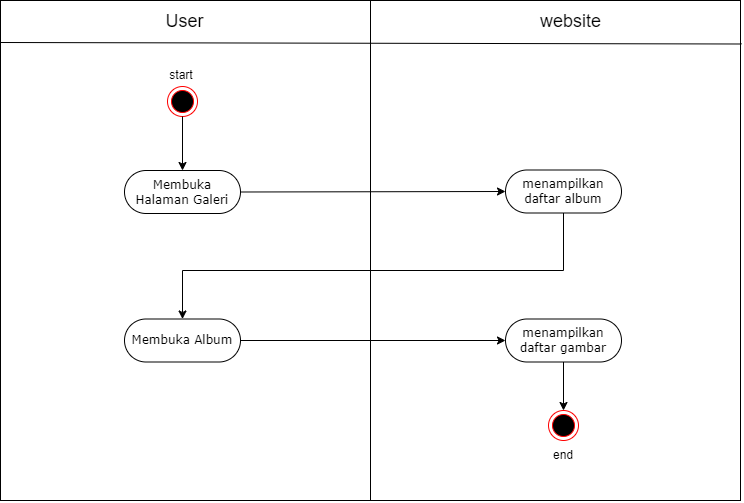

The diagram above was exported from draw.io. Its source (the exported page's mxGraphModel, read from the mxfile embedded in the PNG):
<mxGraphModel dx="2368" dy="2931" grid="1" gridSize="10" guides="1" tooltips="1" connect="1" arrows="1" fold="1" page="1" pageScale="1" pageWidth="850" pageHeight="1100" math="0" shadow="0">
  <root>
    <mxCell id="0" />
    <mxCell id="1" parent="0" />
    <mxCell id="Fnr7hvFAQP-7t2n6eccZ-62" value="" style="rounded=0;whiteSpace=wrap;html=1;" parent="1" vertex="1">
      <mxGeometry x="-350" y="-1440" width="740" height="500" as="geometry" />
    </mxCell>
    <mxCell id="oVD7ZLSEg4YM7Ewv9YlU-4" value="&lt;font style=&quot;font-size: 18px;&quot;&gt;User&lt;/font&gt;" style="text;html=1;align=center;verticalAlign=middle;resizable=0;points=[];autosize=1;strokeColor=none;fillColor=none;" parent="1" vertex="1">
      <mxGeometry x="-196" y="-1439" width="60" height="40" as="geometry" />
    </mxCell>
    <mxCell id="KjkjAIsBeUeUIfaPLma7-2" value="" style="endArrow=none;html=1;rounded=0;entryX=0.5;entryY=0;entryDx=0;entryDy=0;exitX=0.5;exitY=1;exitDx=0;exitDy=0;" edge="1" parent="1" source="Fnr7hvFAQP-7t2n6eccZ-62" target="Fnr7hvFAQP-7t2n6eccZ-62">
      <mxGeometry width="50" height="50" relative="1" as="geometry">
        <mxPoint x="230" y="-820" as="sourcePoint" />
        <mxPoint x="280" y="-870" as="targetPoint" />
      </mxGeometry>
    </mxCell>
    <mxCell id="KjkjAIsBeUeUIfaPLma7-4" value="&lt;font style=&quot;font-size: 18px;&quot;&gt;website&lt;/font&gt;" style="text;html=1;align=center;verticalAlign=middle;resizable=0;points=[];autosize=1;strokeColor=none;fillColor=none;" vertex="1" parent="1">
      <mxGeometry x="180" y="-1439" width="80" height="40" as="geometry" />
    </mxCell>
    <mxCell id="KjkjAIsBeUeUIfaPLma7-5" value="" style="ellipse;html=1;shape=endState;fillColor=#000000;strokeColor=#ff0000;" vertex="1" parent="1">
      <mxGeometry x="-183" y="-1354" width="30" height="30" as="geometry" />
    </mxCell>
    <mxCell id="KjkjAIsBeUeUIfaPLma7-6" value="menampilkan daftar album" style="rounded=1;whiteSpace=wrap;html=1;shadow=0;comic=0;labelBackgroundColor=none;strokeWidth=1;fontFamily=Verdana;fontSize=12;align=center;arcSize=50;" vertex="1" parent="1">
      <mxGeometry x="155" y="-1270.5" width="116" height="43" as="geometry" />
    </mxCell>
    <mxCell id="KjkjAIsBeUeUIfaPLma7-7" value="" style="endArrow=none;html=1;rounded=0;entryX=-0.002;entryY=0.108;entryDx=0;entryDy=0;exitX=1;exitY=0.111;exitDx=0;exitDy=0;entryPerimeter=0;exitPerimeter=0;" edge="1" parent="1">
      <mxGeometry width="50" height="50" relative="1" as="geometry">
        <mxPoint x="390.99999999999955" y="-1396.5" as="sourcePoint" />
        <mxPoint x="-350.48" y="-1398" as="targetPoint" />
      </mxGeometry>
    </mxCell>
    <mxCell id="KjkjAIsBeUeUIfaPLma7-11" value="" style="endArrow=classic;html=1;rounded=0;exitX=0.5;exitY=1;exitDx=0;exitDy=0;entryX=0.5;entryY=0;entryDx=0;entryDy=0;" edge="1" parent="1" source="KjkjAIsBeUeUIfaPLma7-5" target="KjkjAIsBeUeUIfaPLma7-14">
      <mxGeometry width="50" height="50" relative="1" as="geometry">
        <mxPoint x="80" y="-1160" as="sourcePoint" />
        <mxPoint x="130" y="-1210" as="targetPoint" />
      </mxGeometry>
    </mxCell>
    <mxCell id="KjkjAIsBeUeUIfaPLma7-12" value="menampilkan daftar gambar" style="rounded=1;whiteSpace=wrap;html=1;shadow=0;comic=0;labelBackgroundColor=none;strokeWidth=1;fontFamily=Verdana;fontSize=12;align=center;arcSize=50;" vertex="1" parent="1">
      <mxGeometry x="155" y="-1121.5" width="116" height="43" as="geometry" />
    </mxCell>
    <mxCell id="KjkjAIsBeUeUIfaPLma7-13" value="" style="endArrow=classic;html=1;rounded=0;exitX=1;exitY=0.5;exitDx=0;exitDy=0;entryX=0;entryY=0.5;entryDx=0;entryDy=0;" edge="1" parent="1" source="KjkjAIsBeUeUIfaPLma7-16" target="KjkjAIsBeUeUIfaPLma7-12">
      <mxGeometry width="50" height="50" relative="1" as="geometry">
        <mxPoint x="-143" y="-1235" as="sourcePoint" />
        <mxPoint x="165" y="-1234" as="targetPoint" />
      </mxGeometry>
    </mxCell>
    <mxCell id="KjkjAIsBeUeUIfaPLma7-14" value="Membuka Halaman Galeri" style="rounded=1;whiteSpace=wrap;html=1;shadow=0;comic=0;labelBackgroundColor=none;strokeWidth=1;fontFamily=Verdana;fontSize=12;align=center;arcSize=50;" vertex="1" parent="1">
      <mxGeometry x="-226" y="-1270" width="116" height="43" as="geometry" />
    </mxCell>
    <mxCell id="KjkjAIsBeUeUIfaPLma7-15" value="" style="endArrow=classic;html=1;rounded=0;exitX=1;exitY=0.5;exitDx=0;exitDy=0;entryX=0;entryY=0.5;entryDx=0;entryDy=0;" edge="1" parent="1" source="KjkjAIsBeUeUIfaPLma7-14" target="KjkjAIsBeUeUIfaPLma7-6">
      <mxGeometry width="50" height="50" relative="1" as="geometry">
        <mxPoint x="-158" y="-1314" as="sourcePoint" />
        <mxPoint x="-158" y="-1260" as="targetPoint" />
      </mxGeometry>
    </mxCell>
    <mxCell id="KjkjAIsBeUeUIfaPLma7-16" value="Membuka Album" style="rounded=1;whiteSpace=wrap;html=1;shadow=0;comic=0;labelBackgroundColor=none;strokeWidth=1;fontFamily=Verdana;fontSize=12;align=center;arcSize=50;" vertex="1" parent="1">
      <mxGeometry x="-226" y="-1121.5" width="116" height="43" as="geometry" />
    </mxCell>
    <mxCell id="KjkjAIsBeUeUIfaPLma7-17" value="" style="endArrow=classic;html=1;rounded=0;exitX=0.5;exitY=1;exitDx=0;exitDy=0;entryX=0.5;entryY=0;entryDx=0;entryDy=0;" edge="1" parent="1" source="KjkjAIsBeUeUIfaPLma7-6" target="KjkjAIsBeUeUIfaPLma7-16">
      <mxGeometry width="50" height="50" relative="1" as="geometry">
        <mxPoint x="-100" y="-1238" as="sourcePoint" />
        <mxPoint x="165" y="-1239" as="targetPoint" />
        <Array as="points">
          <mxPoint x="213" y="-1170" />
          <mxPoint x="-168" y="-1170" />
        </Array>
      </mxGeometry>
    </mxCell>
    <mxCell id="KjkjAIsBeUeUIfaPLma7-18" value="start" style="text;html=1;strokeColor=none;fillColor=none;align=center;verticalAlign=middle;whiteSpace=wrap;rounded=0;" vertex="1" parent="1">
      <mxGeometry x="-199" y="-1380" width="60" height="30" as="geometry" />
    </mxCell>
    <mxCell id="KjkjAIsBeUeUIfaPLma7-19" value="" style="endArrow=classic;html=1;rounded=0;exitX=0.5;exitY=1;exitDx=0;exitDy=0;entryX=0.5;entryY=0;entryDx=0;entryDy=0;" edge="1" parent="1" source="KjkjAIsBeUeUIfaPLma7-12" target="KjkjAIsBeUeUIfaPLma7-20">
      <mxGeometry width="50" height="50" relative="1" as="geometry">
        <mxPoint x="200" y="-1060" as="sourcePoint" />
        <mxPoint x="200" y="-1006" as="targetPoint" />
      </mxGeometry>
    </mxCell>
    <mxCell id="KjkjAIsBeUeUIfaPLma7-20" value="" style="ellipse;html=1;shape=endState;fillColor=#000000;strokeColor=#ff0000;" vertex="1" parent="1">
      <mxGeometry x="198" y="-1030" width="30" height="30" as="geometry" />
    </mxCell>
    <mxCell id="KjkjAIsBeUeUIfaPLma7-21" value="end" style="text;html=1;strokeColor=none;fillColor=none;align=center;verticalAlign=middle;whiteSpace=wrap;rounded=0;" vertex="1" parent="1">
      <mxGeometry x="183" y="-1000" width="60" height="30" as="geometry" />
    </mxCell>
  </root>
</mxGraphModel>